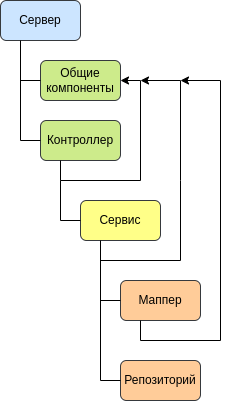

The diagram above was exported from draw.io. Its source (the exported page's mxGraphModel, read from the mxfile embedded in the PNG):
<mxGraphModel dx="658" dy="414" grid="1" gridSize="10" guides="1" tooltips="1" connect="1" arrows="1" fold="1" page="1" pageScale="1" pageWidth="827" pageHeight="1169" math="0" shadow="0">
  <root>
    <mxCell id="0" />
    <mxCell id="1" parent="0" />
    <mxCell id="k_9fOIIQ070bV1ncprzy-2" value="Контроллер" style="rounded=1;whiteSpace=wrap;html=1;fillColor=#cdeb8b;strokeColor=#36393d;" parent="1" vertex="1">
      <mxGeometry x="240" y="280" width="80" height="40" as="geometry" />
    </mxCell>
    <mxCell id="k_9fOIIQ070bV1ncprzy-5" value="Сервис" style="rounded=1;whiteSpace=wrap;html=1;fillColor=#ffff88;strokeColor=#36393d;" parent="1" vertex="1">
      <mxGeometry x="280" y="360" width="80" height="40" as="geometry" />
    </mxCell>
    <mxCell id="k_9fOIIQ070bV1ncprzy-6" value="Маппер" style="rounded=1;whiteSpace=wrap;html=1;fillColor=#ffcc99;strokeColor=#36393d;" parent="1" vertex="1">
      <mxGeometry x="320" y="440" width="80" height="40" as="geometry" />
    </mxCell>
    <mxCell id="k_9fOIIQ070bV1ncprzy-11" value="Репозиторий" style="rounded=1;whiteSpace=wrap;html=1;fillColor=#ffcc99;strokeColor=#36393d;" parent="1" vertex="1">
      <mxGeometry x="320" y="520" width="80" height="40" as="geometry" />
    </mxCell>
    <mxCell id="7KU3yFnrj1MyYKKPKZel-18" value="Сервер" style="rounded=1;whiteSpace=wrap;html=1;fillColor=#cce5ff;strokeColor=#36393d;" parent="1" vertex="1">
      <mxGeometry x="200" y="160" width="80" height="40" as="geometry" />
    </mxCell>
    <mxCell id="7KU3yFnrj1MyYKKPKZel-19" value="" style="endArrow=none;html=1;rounded=0;entryX=0.75;entryY=1;entryDx=0;entryDy=0;" parent="1" edge="1">
      <mxGeometry width="50" height="50" relative="1" as="geometry">
        <mxPoint x="220" y="300" as="sourcePoint" />
        <mxPoint x="220" y="200" as="targetPoint" />
      </mxGeometry>
    </mxCell>
    <mxCell id="7KU3yFnrj1MyYKKPKZel-22" value="" style="endArrow=none;html=1;rounded=0;entryX=0;entryY=0.5;entryDx=0;entryDy=0;" parent="1" target="k_9fOIIQ070bV1ncprzy-2" edge="1">
      <mxGeometry width="50" height="50" relative="1" as="geometry">
        <mxPoint x="220" y="300" as="sourcePoint" />
        <mxPoint x="340" y="320" as="targetPoint" />
      </mxGeometry>
    </mxCell>
    <mxCell id="7KU3yFnrj1MyYKKPKZel-23" value="" style="endArrow=none;html=1;rounded=0;entryX=0;entryY=0.5;entryDx=0;entryDy=0;" parent="1" target="k_9fOIIQ070bV1ncprzy-5" edge="1">
      <mxGeometry width="50" height="50" relative="1" as="geometry">
        <mxPoint x="260" y="380" as="sourcePoint" />
        <mxPoint x="290" y="380" as="targetPoint" />
      </mxGeometry>
    </mxCell>
    <mxCell id="7KU3yFnrj1MyYKKPKZel-25" value="" style="endArrow=none;html=1;rounded=0;entryX=0;entryY=0.5;entryDx=0;entryDy=0;" parent="1" target="k_9fOIIQ070bV1ncprzy-11" edge="1">
      <mxGeometry width="50" height="50" relative="1" as="geometry">
        <mxPoint x="300" y="540" as="sourcePoint" />
        <mxPoint x="490" y="390" as="targetPoint" />
      </mxGeometry>
    </mxCell>
    <mxCell id="7KU3yFnrj1MyYKKPKZel-28" value="" style="endArrow=none;html=1;rounded=0;entryX=0.75;entryY=1;entryDx=0;entryDy=0;" parent="1" edge="1">
      <mxGeometry width="50" height="50" relative="1" as="geometry">
        <mxPoint x="300" y="540" as="sourcePoint" />
        <mxPoint x="300" y="400" as="targetPoint" />
      </mxGeometry>
    </mxCell>
    <mxCell id="7KU3yFnrj1MyYKKPKZel-29" value="" style="endArrow=none;html=1;rounded=0;entryX=0;entryY=0.5;entryDx=0;entryDy=0;" parent="1" target="k_9fOIIQ070bV1ncprzy-6" edge="1">
      <mxGeometry width="50" height="50" relative="1" as="geometry">
        <mxPoint x="300" y="460" as="sourcePoint" />
        <mxPoint x="416" y="440" as="targetPoint" />
      </mxGeometry>
    </mxCell>
    <mxCell id="7KU3yFnrj1MyYKKPKZel-32" value="" style="endArrow=none;html=1;rounded=0;entryX=0.75;entryY=1;entryDx=0;entryDy=0;" parent="1" edge="1">
      <mxGeometry width="50" height="50" relative="1" as="geometry">
        <mxPoint x="260" y="380" as="sourcePoint" />
        <mxPoint x="260" y="320" as="targetPoint" />
        <Array as="points">
          <mxPoint x="260" y="340" />
        </Array>
      </mxGeometry>
    </mxCell>
    <mxCell id="3_Vk5bQKNbghOpC3xV1A-4" value="Общие компоненты" style="rounded=1;whiteSpace=wrap;html=1;fillColor=#cdeb8b;strokeColor=#36393d;" parent="1" vertex="1">
      <mxGeometry x="240" y="220" width="80" height="40" as="geometry" />
    </mxCell>
    <mxCell id="3_Vk5bQKNbghOpC3xV1A-5" value="" style="endArrow=none;html=1;rounded=0;entryX=0;entryY=0.5;entryDx=0;entryDy=0;" parent="1" target="3_Vk5bQKNbghOpC3xV1A-4" edge="1">
      <mxGeometry width="50" height="50" relative="1" as="geometry">
        <mxPoint x="220" y="240" as="sourcePoint" />
        <mxPoint x="360" y="260" as="targetPoint" />
      </mxGeometry>
    </mxCell>
    <mxCell id="3_Vk5bQKNbghOpC3xV1A-16" value="" style="endArrow=none;html=1;rounded=0;" parent="1" edge="1">
      <mxGeometry width="50" height="50" relative="1" as="geometry">
        <mxPoint x="260" y="340" as="sourcePoint" />
        <mxPoint x="340" y="340" as="targetPoint" />
      </mxGeometry>
    </mxCell>
    <mxCell id="3_Vk5bQKNbghOpC3xV1A-17" value="" style="endArrow=none;html=1;rounded=0;" parent="1" edge="1">
      <mxGeometry width="50" height="50" relative="1" as="geometry">
        <mxPoint x="300" y="420" as="sourcePoint" />
        <mxPoint x="380" y="420" as="targetPoint" />
      </mxGeometry>
    </mxCell>
    <mxCell id="3_Vk5bQKNbghOpC3xV1A-18" value="" style="endArrow=none;html=1;rounded=0;entryX=0.25;entryY=1;entryDx=0;entryDy=0;" parent="1" target="k_9fOIIQ070bV1ncprzy-6" edge="1">
      <mxGeometry width="50" height="50" relative="1" as="geometry">
        <mxPoint x="340" y="500" as="sourcePoint" />
        <mxPoint x="480" y="440" as="targetPoint" />
      </mxGeometry>
    </mxCell>
    <mxCell id="3_Vk5bQKNbghOpC3xV1A-19" value="" style="endArrow=none;html=1;rounded=0;" parent="1" edge="1">
      <mxGeometry width="50" height="50" relative="1" as="geometry">
        <mxPoint x="340" y="500" as="sourcePoint" />
        <mxPoint x="420" y="500" as="targetPoint" />
      </mxGeometry>
    </mxCell>
    <mxCell id="3_Vk5bQKNbghOpC3xV1A-20" value="" style="endArrow=none;html=1;rounded=0;" parent="1" edge="1">
      <mxGeometry width="50" height="50" relative="1" as="geometry">
        <mxPoint x="340" y="340" as="sourcePoint" />
        <mxPoint x="340" y="240" as="targetPoint" />
      </mxGeometry>
    </mxCell>
    <mxCell id="3_Vk5bQKNbghOpC3xV1A-24" value="" style="endArrow=none;html=1;rounded=0;" parent="1" edge="1">
      <mxGeometry width="50" height="50" relative="1" as="geometry">
        <mxPoint x="380" y="420" as="sourcePoint" />
        <mxPoint x="380" y="240" as="targetPoint" />
        <Array as="points">
          <mxPoint x="380" y="340" />
        </Array>
      </mxGeometry>
    </mxCell>
    <mxCell id="3_Vk5bQKNbghOpC3xV1A-26" value="" style="endArrow=none;html=1;rounded=0;" parent="1" edge="1">
      <mxGeometry width="50" height="50" relative="1" as="geometry">
        <mxPoint x="420" y="500" as="sourcePoint" />
        <mxPoint x="420" y="240" as="targetPoint" />
      </mxGeometry>
    </mxCell>
    <mxCell id="1BHfq9SLUdbdHhCOm7FT-1" value="" style="endArrow=classic;html=1;rounded=0;entryX=1;entryY=0.5;entryDx=0;entryDy=0;" edge="1" parent="1" target="3_Vk5bQKNbghOpC3xV1A-4">
      <mxGeometry width="50" height="50" relative="1" as="geometry">
        <mxPoint x="340" y="240" as="sourcePoint" />
        <mxPoint x="390" y="220" as="targetPoint" />
      </mxGeometry>
    </mxCell>
    <mxCell id="1BHfq9SLUdbdHhCOm7FT-2" value="" style="endArrow=classic;html=1;rounded=0;" edge="1" parent="1">
      <mxGeometry width="50" height="50" relative="1" as="geometry">
        <mxPoint x="380" y="240" as="sourcePoint" />
        <mxPoint x="340" y="240" as="targetPoint" />
      </mxGeometry>
    </mxCell>
    <mxCell id="1BHfq9SLUdbdHhCOm7FT-3" value="" style="endArrow=classic;html=1;rounded=0;" edge="1" parent="1">
      <mxGeometry width="50" height="50" relative="1" as="geometry">
        <mxPoint x="420" y="240" as="sourcePoint" />
        <mxPoint x="380" y="240" as="targetPoint" />
      </mxGeometry>
    </mxCell>
  </root>
</mxGraphModel>